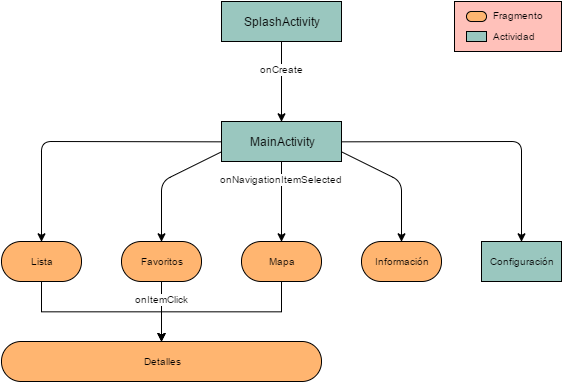

The diagram above was exported from draw.io. Its source (the exported page's mxGraphModel, read from the mxfile embedded in the PNG):
<mxGraphModel dx="1195" dy="613" grid="1" gridSize="10" guides="1" tooltips="1" connect="1" arrows="1" fold="1" page="1" pageScale="1" pageWidth="826" pageHeight="1169" background="#ffffff" math="0" shadow="0">
  <root>
    <mxCell id="0" />
    <mxCell id="1" parent="0" />
    <mxCell id="2" value="MainActivity" style="whiteSpace=wrap;html=1;fillColor=#9AC7BF;" vertex="1" parent="1">
      <mxGeometry x="360" y="160" width="120" height="40" as="geometry" />
    </mxCell>
    <mxCell id="3" value="SplashActivity" style="whiteSpace=wrap;html=1;plain-blue;gradientColor=none;fillColor=#9AC7BF;strokeColor=#000000;" vertex="1" parent="1">
      <mxGeometry x="360" y="40" width="120" height="40" as="geometry" />
    </mxCell>
    <mxCell id="4" value="" style="endArrow=classic;html=1;exitX=0.5;exitY=1;entryX=0.5;entryY=0;" edge="1" parent="1" source="3" target="2">
      <mxGeometry width="50" height="50" relative="1" as="geometry">
        <mxPoint x="290" y="20" as="sourcePoint" />
        <mxPoint x="340" y="-30" as="targetPoint" />
      </mxGeometry>
    </mxCell>
    <mxCell id="34" style="edgeStyle=orthogonalEdgeStyle;rounded=0;html=1;entryX=0.5;entryY=0;jettySize=auto;orthogonalLoop=1;fontSize=10;" edge="1" parent="1" source="6" target="33">
      <mxGeometry relative="1" as="geometry" />
    </mxCell>
    <mxCell id="6" value="Lista" style="rounded=1;whiteSpace=wrap;html=1;strokeColor=#000000;fillColor=#FFB570;gradientColor=none;comic=0;shadow=0;glass=0;arcSize=49;fontSize=10;" vertex="1" parent="1">
      <mxGeometry x="140" y="280" width="80" height="40" as="geometry" />
    </mxCell>
    <mxCell id="10" value="Configuración" style="whiteSpace=wrap;html=1;strokeColor=#000000;fillColor=#9AC7BF;gradientColor=none;fontSize=10;" vertex="1" parent="1">
      <mxGeometry x="620" y="280" width="80" height="40" as="geometry" />
    </mxCell>
    <mxCell id="35" style="edgeStyle=orthogonalEdgeStyle;rounded=0;html=1;jettySize=auto;orthogonalLoop=1;fontSize=10;" edge="1" parent="1" source="13">
      <mxGeometry relative="1" as="geometry">
        <mxPoint x="300" y="380" as="targetPoint" />
      </mxGeometry>
    </mxCell>
    <mxCell id="13" value="Favoritos" style="rounded=1;whiteSpace=wrap;html=1;strokeColor=#000000;fillColor=#FFB570;gradientColor=none;comic=0;shadow=0;glass=0;arcSize=49;fontSize=10;" vertex="1" parent="1">
      <mxGeometry x="260" y="280" width="80" height="40" as="geometry" />
    </mxCell>
    <mxCell id="36" style="edgeStyle=orthogonalEdgeStyle;rounded=0;html=1;exitX=0.5;exitY=1;jettySize=auto;orthogonalLoop=1;fontSize=10;" edge="1" parent="1" source="16">
      <mxGeometry relative="1" as="geometry">
        <mxPoint x="300" y="380" as="targetPoint" />
      </mxGeometry>
    </mxCell>
    <mxCell id="16" value="Mapa" style="rounded=1;whiteSpace=wrap;html=1;strokeColor=#000000;fillColor=#FFB570;gradientColor=none;comic=0;shadow=0;glass=0;arcSize=49;fontSize=10;" vertex="1" parent="1">
      <mxGeometry x="380" y="280" width="80" height="40" as="geometry" />
    </mxCell>
    <mxCell id="17" value="Información" style="rounded=1;whiteSpace=wrap;html=1;strokeColor=#000000;fillColor=#FFB570;gradientColor=none;comic=0;shadow=0;glass=0;arcSize=49;fontSize=10;" vertex="1" parent="1">
      <mxGeometry x="500" y="280" width="80" height="40" as="geometry" />
    </mxCell>
    <mxCell id="18" value="" style="endArrow=classic;html=1;exitX=0;exitY=0.5;entryX=0.5;entryY=0;" edge="1" parent="1" source="2" target="6">
      <mxGeometry width="50" height="50" relative="1" as="geometry">
        <mxPoint x="10" y="60" as="sourcePoint" />
        <mxPoint x="60" y="10" as="targetPoint" />
        <Array as="points">
          <mxPoint x="180" y="180" />
        </Array>
      </mxGeometry>
    </mxCell>
    <mxCell id="19" value="" style="endArrow=classic;html=1;exitX=1;exitY=0.5;entryX=0.5;entryY=0;" edge="1" parent="1" source="2" target="10">
      <mxGeometry width="50" height="50" relative="1" as="geometry">
        <mxPoint x="10" y="60" as="sourcePoint" />
        <mxPoint x="60" y="10" as="targetPoint" />
        <Array as="points">
          <mxPoint x="660" y="180" />
        </Array>
      </mxGeometry>
    </mxCell>
    <mxCell id="20" value="" style="endArrow=classic;html=1;exitX=0;exitY=0.75;entryX=0.5;entryY=0;" edge="1" parent="1" source="2" target="13">
      <mxGeometry width="50" height="50" relative="1" as="geometry">
        <mxPoint x="10" y="60" as="sourcePoint" />
        <mxPoint x="60" y="10" as="targetPoint" />
        <Array as="points">
          <mxPoint x="300" y="220" />
        </Array>
      </mxGeometry>
    </mxCell>
    <mxCell id="21" value="" style="endArrow=classic;html=1;exitX=1;exitY=0.75;entryX=0.5;entryY=0;" edge="1" parent="1" source="2" target="17">
      <mxGeometry width="50" height="50" relative="1" as="geometry">
        <mxPoint x="10" y="60" as="sourcePoint" />
        <mxPoint x="60" y="10" as="targetPoint" />
        <Array as="points">
          <mxPoint x="540" y="220" />
        </Array>
      </mxGeometry>
    </mxCell>
    <mxCell id="22" value="" style="endArrow=classic;html=1;exitX=0.5;exitY=1;entryX=0.5;entryY=0;" edge="1" parent="1" source="2" target="16">
      <mxGeometry width="50" height="50" relative="1" as="geometry">
        <mxPoint x="10" y="60" as="sourcePoint" />
        <mxPoint x="424" y="300" as="targetPoint" />
      </mxGeometry>
    </mxCell>
    <mxCell id="24" value="onCreate" style="text;html=1;resizable=0;autosize=1;align=center;verticalAlign=top;spacingTop=-4;points=[];fontSize=10;labelBackgroundColor=#ffffff;" vertex="1" parent="1">
      <mxGeometry x="390" y="100" width="60" height="10" as="geometry" />
    </mxCell>
    <mxCell id="25" value="onNavigationItemSelected" style="text;html=1;resizable=0;autosize=1;align=center;verticalAlign=top;spacingTop=-4;points=[];fontSize=10;labelBorderColor=none;labelBackgroundColor=#ffffff;" vertex="1" parent="1">
      <mxGeometry x="340" y="210" width="160" height="20" as="geometry" />
    </mxCell>
    <mxCell id="33" value="Detalles" style="rounded=1;whiteSpace=wrap;html=1;strokeColor=#000000;fillColor=#FFB570;gradientColor=none;comic=0;shadow=0;glass=0;arcSize=49;fontSize=10;" vertex="1" parent="1">
      <mxGeometry x="140" y="380" width="320" height="40" as="geometry" />
    </mxCell>
    <mxCell id="37" value="onItemClick" style="text;html=1;resizable=0;autosize=1;align=center;verticalAlign=top;spacingTop=-4;points=[];fontSize=10;labelBorderColor=none;labelBackgroundColor=#ffffff;" vertex="1" parent="1">
      <mxGeometry x="265" y="330" width="70" height="10" as="geometry" />
    </mxCell>
    <mxCell id="42" value="" style="group" vertex="1" connectable="0" parent="1">
      <mxGeometry x="593" y="40" width="107" height="50" as="geometry" />
    </mxCell>
    <mxCell id="39" value="" style="whiteSpace=wrap;html=1;rounded=0;shadow=0;glass=0;comic=0;labelBackgroundColor=none;strokeColor=#000000;fillColor=#FFC1BA;gradientColor=none;fontSize=10;align=left;" vertex="1" parent="42">
      <mxGeometry width="107" height="50" as="geometry" />
    </mxCell>
    <mxCell id="31" value="" style="group" vertex="1" connectable="0" parent="42">
      <mxGeometry x="12" y="6" width="95" height="34" as="geometry" />
    </mxCell>
    <mxCell id="26" value="" style="rounded=1;whiteSpace=wrap;html=1;strokeColor=#000000;fillColor=#FFB570;gradientColor=none;comic=0;shadow=0;glass=0;arcSize=49;fontSize=10;" vertex="1" parent="31">
      <mxGeometry y="4" width="20" height="10" as="geometry" />
    </mxCell>
    <mxCell id="27" value="" style="whiteSpace=wrap;html=1;plain-blue;gradientColor=none;fillColor=#9AC7BF;strokeColor=#000000;" vertex="1" parent="31">
      <mxGeometry y="24" width="20" height="10" as="geometry" />
    </mxCell>
    <mxCell id="28" value="&lt;div style=&quot;text-align: left&quot;&gt;&lt;span style=&quot;line-height: 1.2&quot;&gt;Fragmento&lt;/span&gt;&lt;/div&gt;" style="text;html=1;resizable=0;autosize=1;align=left;verticalAlign=top;spacingTop=-4;points=[];fontSize=10;labelBorderColor=none;labelBackgroundColor=none;" vertex="1" parent="31">
      <mxGeometry x="25" width="70" height="10" as="geometry" />
    </mxCell>
    <mxCell id="29" value="&lt;div style=&quot;text-align: left&quot;&gt;&lt;span style=&quot;line-height: 1.2&quot;&gt;Actividad&lt;/span&gt;&lt;/div&gt;" style="text;html=1;resizable=0;autosize=1;align=left;verticalAlign=top;spacingTop=-4;points=[];fontSize=10;labelBorderColor=none;labelBackgroundColor=none;" vertex="1" parent="31">
      <mxGeometry x="25" y="21" width="60" height="10" as="geometry" />
    </mxCell>
  </root>
</mxGraphModel>